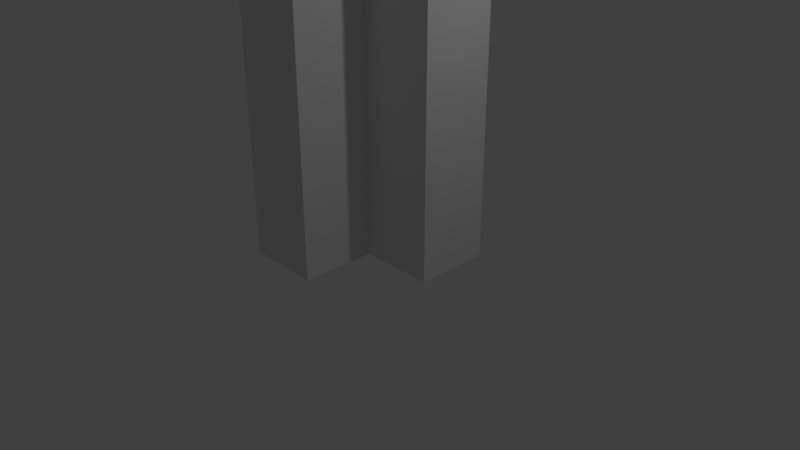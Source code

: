 # Source: CornerWall.blend  (saved by Blender 2.79.0; exported with 4.5.12 LTS)
import bpy
from mathutils import Matrix  # noqa: F401  (used for matrix-valued properties, if any)

bpy.ops.wm.read_factory_settings(use_empty=True)
scene = bpy.context.scene
scene.name = 'Scene'

# ---- collections
col_collection_1 = bpy.data.collections.new('Collection 1'); scene.collection.children.link(col_collection_1)

# ---- materials (node trees are filled in below, after node groups)
mat_material = bpy.data.materials.new('Material')
mat_material.alpha_threshold = 0.0
mat_material.use_transparent_shadow = False
mat_material.roughness = 0.5
mat_material.line_color = (0.0, 0.0, 0.0, 1.0)

# ---- material node trees

# ---- world
world_world = bpy.data.worlds.new('World'); scene.world = world_world
world_world.color = (0.05088, 0.05088, 0.05088)
world_world.use_sun_shadow = False
world_world.sun_shadow_jitter_overblur = 0.0
world_world.cycles.sampling_method = 'MANUAL'

# ---- cameras
cam_camera = bpy.data.cameras.new('Camera')
cam_camera.clip_end = 100.0
cam_camera.lens = 35.0
cam_camera.sensor_width = 32.0
cam_camera.sensor_height = 18.0
cam_camera.ortho_scale = 7.314
cam_camera.dof.focus_distance = 0.0
cam_camera.dof.aperture_fstop = 128.0

# ---- lights
light_lamp = bpy.data.lights.new('Lamp', 'POINT')
light_lamp.transmission_factor = 0.0
light_lamp.cutoff_distance = 30.0
light_lamp.energy = 100.0
light_lamp.shadow_buffer_clip_start = 1.001
light_lamp.shadow_soft_size = 0.1
light_lamp.shadow_maximum_resolution = 0.006
light_lamp.use_absolute_resolution = True

# ---- meshes
me_cube = bpy.data.meshes.new('Cube')
me_cube.from_pydata([(1.0, 1.0, 0.0), (1.0, 0.0, 0.0), (2.384e-07, 0.0, 0.0), (-1.0, 1.0, 0.0), (1.0, 1.0, 5.0), (1.0, -4.768e-07, 5.0), (-2.384e-07, 4.768e-07, 5.0), (-1.0, 1.0, 5.0), (2.384e-07, -1.0, 0.0), (-1.0, -1.0, 0.0), (-2.384e-07, -1.0, 5.0), (-1.0, -1.0, 5.0)], [], [(0, 1, 2, 3), (4, 7, 6, 5), (0, 4, 5, 1), (1, 5, 6, 2), (7, 3, 9, 11), (4, 0, 3, 7), (8, 10, 11, 9), (3, 2, 8, 9), (2, 6, 10, 8), (6, 7, 11, 10)])
_uv = me_cube.uv_layers.new(name='UVMap')
_uv.uv.foreach_set('vector', [0.0, 1.0, 0.0, 0.875, 0.125, 0.875, 0.25, 1.0, 0.0, 0.875, 0.25, 0.875, 0.125, 1.0, 0.0, 1.0, 0.125, 0.375, 0.125, 1.0, 0.0, 1.0, 0.0, 0.375, 0.125, 0.375, 0.125, 1.0, 0.0, 1.0, 0.0, 0.375, 0.0, 1.0, 0.0, 0.375, 0.25, 0.375, 0.25, 1.0, 0.0, 1.0, 0.0, 0.375, 0.25, 0.375, 0.25, 1.0, 0.125, 0.375, 0.125, 1.0, 0.0, 1.0, 0.0, 0.375, 0.0, 1.0, 0.125, 0.875, 0.25, 0.875, 0.25, 1.0, 0.125, 0.375, 0.125, 1.0, 0.0, 1.0, 0.0, 0.375, 0.125, 1.0, 0.0, 0.875, 0.25, 0.875, 0.25, 1.0])
me_cube.materials.append(mat_material)
me_cube.use_remesh_preserve_volume = False
me_cube.use_remesh_preserve_attributes = False
me_cube.use_mirror_vertex_groups = False
me_cube.update()

# ---- objects
ob_cube = bpy.data.objects.new('Cube', me_cube)
ob_lamp = bpy.data.objects.new('Lamp', light_lamp)
ob_camera = bpy.data.objects.new('Camera', cam_camera)

# ---- transforms, parenting, visibility, modifiers, constraints
ob_cube.location = (0.0, 0.0, 0.0)
ob_cube.lock_rotations_4d = False
ob_cube.empty_display_type = 'ARROWS'
ob_cube.lineart.crease_threshold = 0.0
ob_lamp.location = (4.076, 1.005, 5.904)
ob_lamp.rotation_euler = (0.6503, 0.05522, 1.866)
ob_lamp.lock_rotations_4d = False
ob_lamp.empty_display_type = 'ARROWS'
ob_lamp.color = (0.0, 0.0, 0.0, 0.0)
ob_lamp.lineart.crease_threshold = 0.0
ob_camera.location = (7.481, -6.508, 5.344)
ob_camera.rotation_euler = (1.109, 0.0, 0.8149)
ob_camera.lock_rotations_4d = False
ob_camera.empty_display_type = 'ARROWS'
ob_camera.color = (0.0, 0.0, 0.0, 0.0)
ob_camera.display_type = 'WIRE'
ob_camera.lineart.crease_threshold = 0.0

# ---- collection membership
col_collection_1.objects.link(ob_cube)
col_collection_1.objects.link(ob_lamp)
col_collection_1.objects.link(ob_camera)

# ---- scene / render settings (as saved in the file)
scene.camera = ob_camera
scene.frame_start = 1; scene.frame_end = 250; scene.frame_set(1)
scene.render.engine = 'BLENDER_EEVEE_NEXT'
scene.render.resolution_percentage = 50
scene.render.dither_intensity = 0.0
scene.cycles.use_denoising = False
scene.cycles.samples = 128
scene.cycles.sampling_pattern = 'TABULATED_SOBOL'
scene.cycles.use_adaptive_sampling = False
scene.cycles.use_light_tree = False
scene.cycles.blur_glossy = 0.0
scene.cycles.sample_clamp_indirect = 0.0
scene.view_settings.view_transform = 'Standard'
bpy.context.view_layer.update()
